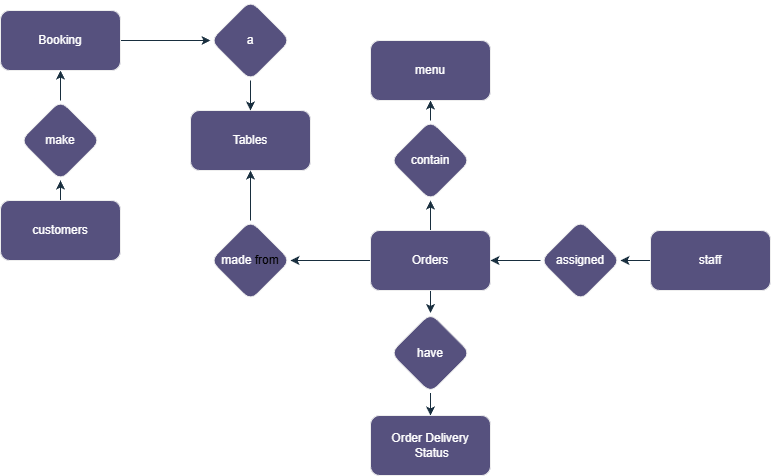

The diagram above was exported from draw.io. Its source (the exported page's mxGraphModel, read from the mxfile embedded in the PNG):
<mxGraphModel dx="872" dy="437" grid="1" gridSize="10" guides="1" tooltips="1" connect="1" arrows="1" fold="1" page="1" pageScale="1" pageWidth="827" pageHeight="1169" math="0" shadow="0">
  <root>
    <mxCell id="0" />
    <mxCell id="1" parent="0" />
    <mxCell id="YSRc3Ei3HqE-69zyEpV4-3" edge="1" parent="1" source="YSRc3Ei3HqE-69zyEpV4-1" style="edgeStyle=orthogonalEdgeStyle;rounded=0;orthogonalLoop=1;jettySize=auto;html=1;labelBackgroundColor=none;strokeColor=#182E3E;fontColor=default;" target="YSRc3Ei3HqE-69zyEpV4-2" value="">
      <mxGeometry relative="1" as="geometry" />
    </mxCell>
    <mxCell id="YSRc3Ei3HqE-69zyEpV4-1" parent="1" style="rounded=1;whiteSpace=wrap;html=1;labelBackgroundColor=none;fillColor=#56517E;strokeColor=#EEEEEE;fontColor=#FFFFFF;" value="customers" vertex="1">
      <mxGeometry height="60" width="120" x="30" y="340" as="geometry" />
    </mxCell>
    <mxCell id="YSRc3Ei3HqE-69zyEpV4-5" edge="1" parent="1" source="YSRc3Ei3HqE-69zyEpV4-2" style="edgeStyle=orthogonalEdgeStyle;rounded=0;orthogonalLoop=1;jettySize=auto;html=1;labelBackgroundColor=none;strokeColor=#182E3E;fontColor=default;" target="YSRc3Ei3HqE-69zyEpV4-4" value="">
      <mxGeometry relative="1" as="geometry" />
    </mxCell>
    <mxCell id="YSRc3Ei3HqE-69zyEpV4-2" parent="1" style="rhombus;whiteSpace=wrap;html=1;rounded=1;labelBackgroundColor=none;fillColor=#56517E;strokeColor=#EEEEEE;fontColor=#FFFFFF;" value="make" vertex="1">
      <mxGeometry height="80" width="80" x="50" y="240" as="geometry" />
    </mxCell>
    <mxCell id="YSRc3Ei3HqE-69zyEpV4-18" edge="1" parent="1" source="YSRc3Ei3HqE-69zyEpV4-4" style="edgeStyle=orthogonalEdgeStyle;rounded=0;orthogonalLoop=1;jettySize=auto;html=1;labelBackgroundColor=none;strokeColor=#182E3E;fontColor=default;" target="YSRc3Ei3HqE-69zyEpV4-17" value="">
      <mxGeometry relative="1" as="geometry" />
    </mxCell>
    <mxCell id="YSRc3Ei3HqE-69zyEpV4-4" parent="1" style="whiteSpace=wrap;html=1;rounded=1;labelBackgroundColor=none;fillColor=#56517E;strokeColor=#EEEEEE;fontColor=#FFFFFF;" value="Booking" vertex="1">
      <mxGeometry height="60" width="120" x="30" y="150" as="geometry" />
    </mxCell>
    <mxCell id="YSRc3Ei3HqE-69zyEpV4-8" edge="1" parent="1" source="YSRc3Ei3HqE-69zyEpV4-6" style="edgeStyle=orthogonalEdgeStyle;rounded=0;orthogonalLoop=1;jettySize=auto;html=1;labelBackgroundColor=none;strokeColor=#182E3E;fontColor=default;" target="YSRc3Ei3HqE-69zyEpV4-7" value="">
      <mxGeometry relative="1" as="geometry" />
    </mxCell>
    <mxCell id="YSRc3Ei3HqE-69zyEpV4-12" edge="1" parent="1" source="YSRc3Ei3HqE-69zyEpV4-6" style="edgeStyle=orthogonalEdgeStyle;rounded=0;orthogonalLoop=1;jettySize=auto;html=1;labelBackgroundColor=none;strokeColor=#182E3E;fontColor=default;" target="YSRc3Ei3HqE-69zyEpV4-11" value="">
      <mxGeometry relative="1" as="geometry" />
    </mxCell>
    <mxCell id="YSRc3Ei3HqE-69zyEpV4-25" edge="1" parent="1" source="YSRc3Ei3HqE-69zyEpV4-6" style="edgeStyle=orthogonalEdgeStyle;rounded=0;orthogonalLoop=1;jettySize=auto;html=1;labelBackgroundColor=none;strokeColor=#182E3E;fontColor=default;" target="YSRc3Ei3HqE-69zyEpV4-24" value="">
      <mxGeometry relative="1" as="geometry" />
    </mxCell>
    <mxCell id="YSRc3Ei3HqE-69zyEpV4-6" parent="1" style="rounded=1;whiteSpace=wrap;html=1;labelBackgroundColor=none;fillColor=#56517E;strokeColor=#EEEEEE;fontColor=#FFFFFF;" value="Orders" vertex="1">
      <mxGeometry height="60" width="120" x="400" y="370" as="geometry" />
    </mxCell>
    <mxCell id="YSRc3Ei3HqE-69zyEpV4-10" edge="1" parent="1" source="YSRc3Ei3HqE-69zyEpV4-7" style="edgeStyle=orthogonalEdgeStyle;rounded=0;orthogonalLoop=1;jettySize=auto;html=1;labelBackgroundColor=none;strokeColor=#182E3E;fontColor=default;" target="YSRc3Ei3HqE-69zyEpV4-9" value="">
      <mxGeometry relative="1" as="geometry" />
    </mxCell>
    <mxCell id="YSRc3Ei3HqE-69zyEpV4-7" parent="1" style="rhombus;whiteSpace=wrap;html=1;rounded=1;labelBackgroundColor=none;fillColor=#56517E;strokeColor=#EEEEEE;fontColor=#FFFFFF;" value="contain" vertex="1">
      <mxGeometry height="80" width="80" x="420" y="260" as="geometry" />
    </mxCell>
    <mxCell id="YSRc3Ei3HqE-69zyEpV4-9" parent="1" style="whiteSpace=wrap;html=1;rounded=1;labelBackgroundColor=none;fillColor=#56517E;strokeColor=#EEEEEE;fontColor=#FFFFFF;" value="menu" vertex="1">
      <mxGeometry height="60" width="120" x="400" y="180" as="geometry" />
    </mxCell>
    <mxCell id="YSRc3Ei3HqE-69zyEpV4-14" edge="1" parent="1" source="YSRc3Ei3HqE-69zyEpV4-11" style="edgeStyle=orthogonalEdgeStyle;rounded=0;orthogonalLoop=1;jettySize=auto;html=1;labelBackgroundColor=none;strokeColor=#182E3E;fontColor=default;" target="YSRc3Ei3HqE-69zyEpV4-13" value="">
      <mxGeometry relative="1" as="geometry" />
    </mxCell>
    <mxCell id="YSRc3Ei3HqE-69zyEpV4-11" parent="1" style="rhombus;whiteSpace=wrap;html=1;rounded=1;labelBackgroundColor=none;fillColor=#56517E;strokeColor=#EEEEEE;fontColor=#FFFFFF;" value="have" vertex="1">
      <mxGeometry height="80" width="80" x="420" y="452.5" as="geometry" />
    </mxCell>
    <mxCell id="YSRc3Ei3HqE-69zyEpV4-13" parent="1" style="whiteSpace=wrap;html=1;rounded=1;labelBackgroundColor=none;fillColor=#56517E;strokeColor=#EEEEEE;fontColor=#FFFFFF;" value="Order Delivery&lt;div&gt;&amp;nbsp;Status&lt;/div&gt;" vertex="1">
      <mxGeometry height="60" width="120" x="400" y="555" as="geometry" />
    </mxCell>
    <mxCell id="YSRc3Ei3HqE-69zyEpV4-21" edge="1" parent="1" style="edgeStyle=orthogonalEdgeStyle;rounded=0;orthogonalLoop=1;jettySize=auto;html=1;labelBackgroundColor=none;strokeColor=#182E3E;fontColor=default;" target="YSRc3Ei3HqE-69zyEpV4-20" value="">
      <mxGeometry relative="1" as="geometry">
        <mxPoint x="680" y="400" as="sourcePoint" />
      </mxGeometry>
    </mxCell>
    <mxCell id="YSRc3Ei3HqE-69zyEpV4-15" parent="1" style="rounded=1;whiteSpace=wrap;html=1;labelBackgroundColor=none;fillColor=#56517E;strokeColor=#EEEEEE;fontColor=#FFFFFF;" value="staff" vertex="1">
      <mxGeometry height="60" width="120" x="680" y="370" as="geometry" />
    </mxCell>
    <mxCell id="YSRc3Ei3HqE-69zyEpV4-16" parent="1" style="rounded=1;whiteSpace=wrap;html=1;labelBackgroundColor=none;fillColor=#56517E;strokeColor=#EEEEEE;fontColor=#FFFFFF;" value="Tables" vertex="1">
      <mxGeometry height="60" width="120" x="220" y="250" as="geometry" />
    </mxCell>
    <mxCell id="YSRc3Ei3HqE-69zyEpV4-19" edge="1" parent="1" source="YSRc3Ei3HqE-69zyEpV4-17" style="edgeStyle=orthogonalEdgeStyle;rounded=0;orthogonalLoop=1;jettySize=auto;html=1;labelBackgroundColor=none;strokeColor=#182E3E;fontColor=default;" target="YSRc3Ei3HqE-69zyEpV4-16" value="">
      <mxGeometry relative="1" as="geometry" />
    </mxCell>
    <mxCell id="YSRc3Ei3HqE-69zyEpV4-17" parent="1" style="rhombus;whiteSpace=wrap;html=1;rounded=1;labelBackgroundColor=none;fillColor=#56517E;strokeColor=#EEEEEE;fontColor=#FFFFFF;" value="a" vertex="1">
      <mxGeometry height="80" width="80" x="240" y="140" as="geometry" />
    </mxCell>
    <mxCell id="YSRc3Ei3HqE-69zyEpV4-22" edge="1" parent="1" source="YSRc3Ei3HqE-69zyEpV4-20" style="edgeStyle=orthogonalEdgeStyle;rounded=0;orthogonalLoop=1;jettySize=auto;html=1;labelBackgroundColor=none;strokeColor=#182E3E;fontColor=default;" target="YSRc3Ei3HqE-69zyEpV4-6" value="">
      <mxGeometry relative="1" as="geometry" />
    </mxCell>
    <mxCell id="YSRc3Ei3HqE-69zyEpV4-20" parent="1" style="rhombus;whiteSpace=wrap;html=1;rounded=1;labelBackgroundColor=none;fillColor=#56517E;strokeColor=#EEEEEE;fontColor=#FFFFFF;" value="assigned" vertex="1">
      <mxGeometry height="80" width="80" x="570" y="360" as="geometry" />
    </mxCell>
    <mxCell id="YSRc3Ei3HqE-69zyEpV4-26" edge="1" parent="1" source="YSRc3Ei3HqE-69zyEpV4-24" style="edgeStyle=orthogonalEdgeStyle;rounded=0;orthogonalLoop=1;jettySize=auto;html=1;labelBackgroundColor=none;strokeColor=#182E3E;fontColor=default;" target="YSRc3Ei3HqE-69zyEpV4-16" value="">
      <mxGeometry relative="1" as="geometry" />
    </mxCell>
    <mxCell id="YSRc3Ei3HqE-69zyEpV4-24" parent="1" style="rhombus;whiteSpace=wrap;html=1;rounded=1;labelBackgroundColor=none;fillColor=#56517E;strokeColor=#EEEEEE;fontColor=#FFFFFF;" value="made&amp;nbsp;&lt;span style=&quot;background-color: transparent; color: light-dark(rgb(0, 0, 0), rgb(255, 255, 255));&quot;&gt;from&lt;/span&gt;" vertex="1">
      <mxGeometry height="80" width="80" x="240" y="360" as="geometry" />
    </mxCell>
  </root>
</mxGraphModel>